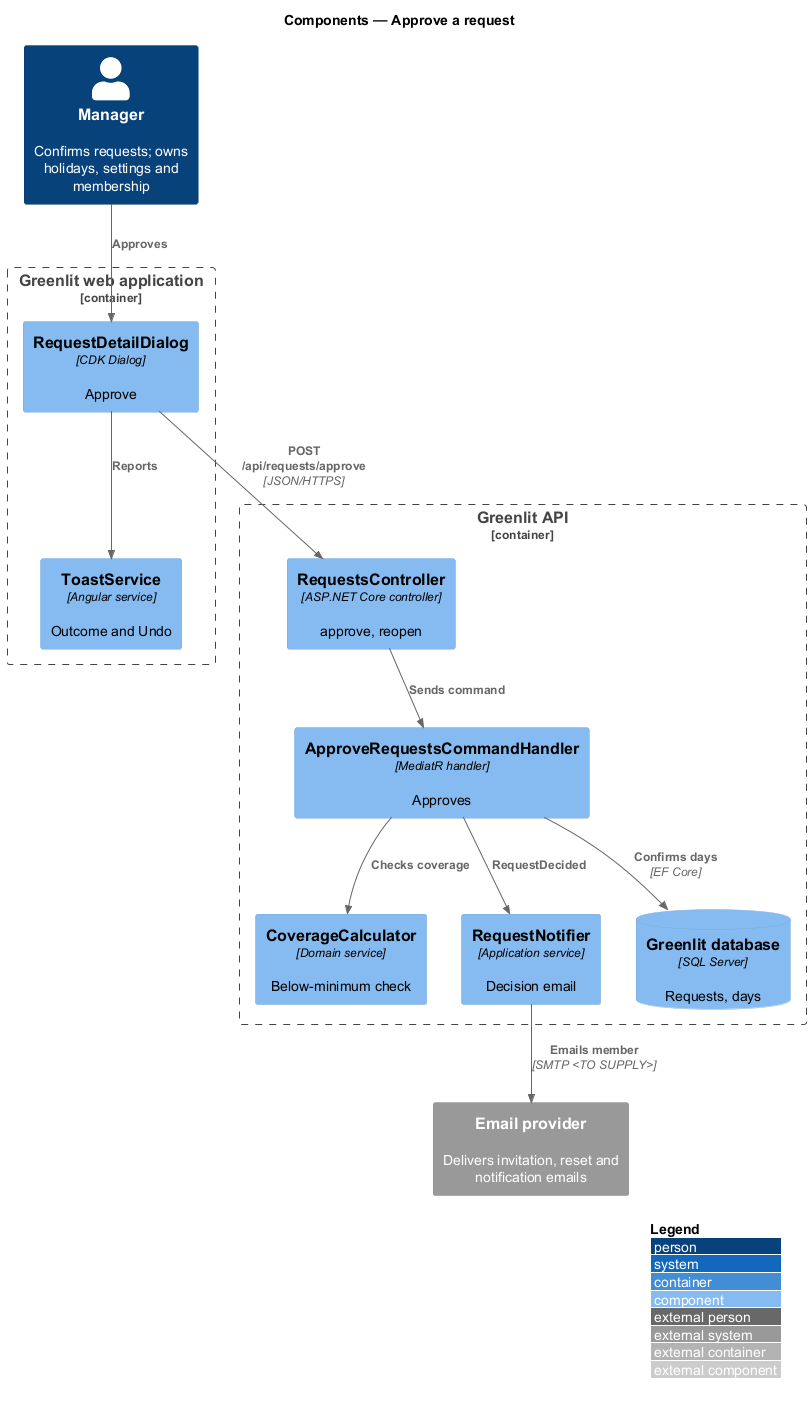

The diagram above was rendered by PlantUML. Its source (embedded in the PNG):
@startuml
!include <C4/C4_Component>
LAYOUT_WITH_LEGEND()
title Components — Approve a request

Person(manager, "Manager", "Confirms requests; owns holidays, settings and membership")
Container_Boundary(spa_b, "Greenlit web application") {
  Component(detail, "RequestDetailDialog", "CDK Dialog", "Approve")
  Component(toast, "ToastService", "Angular service", "Outcome and Undo")
}
Container_Boundary(api_b, "Greenlit API") {
  Component(ctrl, "RequestsController", "ASP.NET Core controller", "approve, reopen")
  Component(handler, "ApproveRequestsCommandHandler", "MediatR handler", "Approves")
  Component(cov, "CoverageCalculator", "Domain service", "Below-minimum check")
  Component(notifier, "RequestNotifier", "Application service", "Decision email")
  ComponentDb(db, "Greenlit database", "SQL Server", "Requests, days")
}
System_Ext(email, "Email provider", "Delivers invitation, reset and notification emails")

Rel(manager, detail, "Approves")
Rel(detail, ctrl, "POST /api/requests/approve", "JSON/HTTPS")
Rel(detail, toast, "Reports")
Rel(ctrl, handler, "Sends command")
Rel(handler, db, "Confirms days", "EF Core")
Rel(handler, cov, "Checks coverage")
Rel(handler, notifier, "RequestDecided")
Rel(notifier, email, "Emails member", "SMTP <TO SUPPLY>")
@enduml